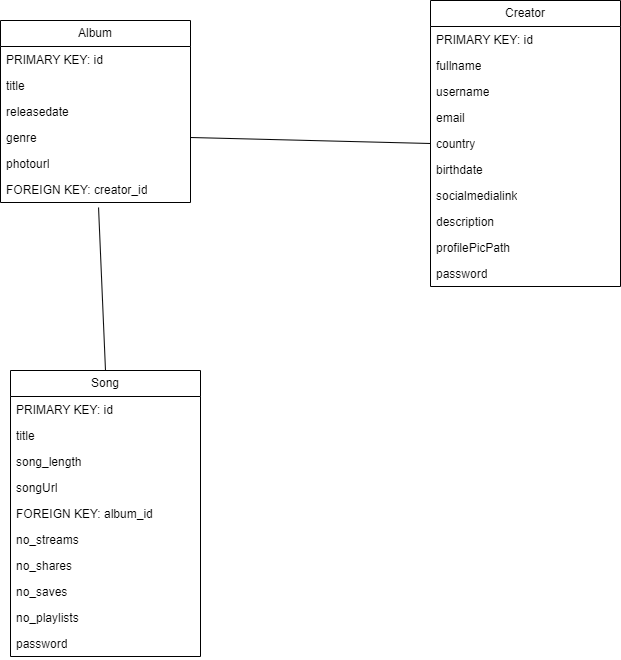

The diagram above was exported from draw.io. Its source (the exported page's mxGraphModel, read from the mxfile embedded in the PNG):
<mxGraphModel dx="1674" dy="772" grid="1" gridSize="10" guides="1" tooltips="1" connect="1" arrows="1" fold="1" page="1" pageScale="1" pageWidth="827" pageHeight="1169" math="0" shadow="0">
  <root>
    <mxCell id="0" />
    <mxCell id="1" parent="0" />
    <mxCell id="R51D8tE0GIcQPlfhgchq-2" value="Album" style="swimlane;fontStyle=0;childLayout=stackLayout;horizontal=1;startSize=26;fillColor=none;horizontalStack=0;resizeParent=1;resizeParentMax=0;resizeLast=0;collapsible=1;marginBottom=0;whiteSpace=wrap;html=1;" vertex="1" parent="1">
      <mxGeometry x="30" y="120" width="190" height="182" as="geometry" />
    </mxCell>
    <mxCell id="R51D8tE0GIcQPlfhgchq-3" value="PRIMARY KEY: id" style="text;strokeColor=none;fillColor=none;align=left;verticalAlign=top;spacingLeft=4;spacingRight=4;overflow=hidden;rotatable=0;points=[[0,0.5],[1,0.5]];portConstraint=eastwest;whiteSpace=wrap;html=1;" vertex="1" parent="R51D8tE0GIcQPlfhgchq-2">
      <mxGeometry y="26" width="190" height="26" as="geometry" />
    </mxCell>
    <mxCell id="R51D8tE0GIcQPlfhgchq-4" value="title" style="text;strokeColor=none;fillColor=none;align=left;verticalAlign=top;spacingLeft=4;spacingRight=4;overflow=hidden;rotatable=0;points=[[0,0.5],[1,0.5]];portConstraint=eastwest;whiteSpace=wrap;html=1;" vertex="1" parent="R51D8tE0GIcQPlfhgchq-2">
      <mxGeometry y="52" width="190" height="26" as="geometry" />
    </mxCell>
    <mxCell id="R51D8tE0GIcQPlfhgchq-6" value="releasedate" style="text;strokeColor=none;fillColor=none;align=left;verticalAlign=top;spacingLeft=4;spacingRight=4;overflow=hidden;rotatable=0;points=[[0,0.5],[1,0.5]];portConstraint=eastwest;whiteSpace=wrap;html=1;" vertex="1" parent="R51D8tE0GIcQPlfhgchq-2">
      <mxGeometry y="78" width="190" height="26" as="geometry" />
    </mxCell>
    <mxCell id="R51D8tE0GIcQPlfhgchq-7" value="genre" style="text;strokeColor=none;fillColor=none;align=left;verticalAlign=top;spacingLeft=4;spacingRight=4;overflow=hidden;rotatable=0;points=[[0,0.5],[1,0.5]];portConstraint=eastwest;whiteSpace=wrap;html=1;" vertex="1" parent="R51D8tE0GIcQPlfhgchq-2">
      <mxGeometry y="104" width="190" height="26" as="geometry" />
    </mxCell>
    <mxCell id="R51D8tE0GIcQPlfhgchq-8" value="photourl" style="text;strokeColor=none;fillColor=none;align=left;verticalAlign=top;spacingLeft=4;spacingRight=4;overflow=hidden;rotatable=0;points=[[0,0.5],[1,0.5]];portConstraint=eastwest;whiteSpace=wrap;html=1;" vertex="1" parent="R51D8tE0GIcQPlfhgchq-2">
      <mxGeometry y="130" width="190" height="26" as="geometry" />
    </mxCell>
    <mxCell id="R51D8tE0GIcQPlfhgchq-9" value="FOREIGN KEY: creator_id" style="text;strokeColor=none;fillColor=none;align=left;verticalAlign=top;spacingLeft=4;spacingRight=4;overflow=hidden;rotatable=0;points=[[0,0.5],[1,0.5]];portConstraint=eastwest;whiteSpace=wrap;html=1;" vertex="1" parent="R51D8tE0GIcQPlfhgchq-2">
      <mxGeometry y="156" width="190" height="26" as="geometry" />
    </mxCell>
    <mxCell id="R51D8tE0GIcQPlfhgchq-10" value="Creator" style="swimlane;fontStyle=0;childLayout=stackLayout;horizontal=1;startSize=26;fillColor=none;horizontalStack=0;resizeParent=1;resizeParentMax=0;resizeLast=0;collapsible=1;marginBottom=0;whiteSpace=wrap;html=1;" vertex="1" parent="1">
      <mxGeometry x="460" y="100" width="190" height="286" as="geometry" />
    </mxCell>
    <mxCell id="R51D8tE0GIcQPlfhgchq-11" value="PRIMARY KEY: id" style="text;strokeColor=none;fillColor=none;align=left;verticalAlign=top;spacingLeft=4;spacingRight=4;overflow=hidden;rotatable=0;points=[[0,0.5],[1,0.5]];portConstraint=eastwest;whiteSpace=wrap;html=1;" vertex="1" parent="R51D8tE0GIcQPlfhgchq-10">
      <mxGeometry y="26" width="190" height="26" as="geometry" />
    </mxCell>
    <mxCell id="R51D8tE0GIcQPlfhgchq-12" value="fullname" style="text;strokeColor=none;fillColor=none;align=left;verticalAlign=top;spacingLeft=4;spacingRight=4;overflow=hidden;rotatable=0;points=[[0,0.5],[1,0.5]];portConstraint=eastwest;whiteSpace=wrap;html=1;" vertex="1" parent="R51D8tE0GIcQPlfhgchq-10">
      <mxGeometry y="52" width="190" height="26" as="geometry" />
    </mxCell>
    <mxCell id="R51D8tE0GIcQPlfhgchq-13" value="username" style="text;strokeColor=none;fillColor=none;align=left;verticalAlign=top;spacingLeft=4;spacingRight=4;overflow=hidden;rotatable=0;points=[[0,0.5],[1,0.5]];portConstraint=eastwest;whiteSpace=wrap;html=1;" vertex="1" parent="R51D8tE0GIcQPlfhgchq-10">
      <mxGeometry y="78" width="190" height="26" as="geometry" />
    </mxCell>
    <mxCell id="R51D8tE0GIcQPlfhgchq-14" value="email" style="text;strokeColor=none;fillColor=none;align=left;verticalAlign=top;spacingLeft=4;spacingRight=4;overflow=hidden;rotatable=0;points=[[0,0.5],[1,0.5]];portConstraint=eastwest;whiteSpace=wrap;html=1;" vertex="1" parent="R51D8tE0GIcQPlfhgchq-10">
      <mxGeometry y="104" width="190" height="26" as="geometry" />
    </mxCell>
    <mxCell id="R51D8tE0GIcQPlfhgchq-15" value="country" style="text;strokeColor=none;fillColor=none;align=left;verticalAlign=top;spacingLeft=4;spacingRight=4;overflow=hidden;rotatable=0;points=[[0,0.5],[1,0.5]];portConstraint=eastwest;whiteSpace=wrap;html=1;" vertex="1" parent="R51D8tE0GIcQPlfhgchq-10">
      <mxGeometry y="130" width="190" height="26" as="geometry" />
    </mxCell>
    <mxCell id="R51D8tE0GIcQPlfhgchq-17" value="birthdate" style="text;strokeColor=none;fillColor=none;align=left;verticalAlign=top;spacingLeft=4;spacingRight=4;overflow=hidden;rotatable=0;points=[[0,0.5],[1,0.5]];portConstraint=eastwest;whiteSpace=wrap;html=1;" vertex="1" parent="R51D8tE0GIcQPlfhgchq-10">
      <mxGeometry y="156" width="190" height="26" as="geometry" />
    </mxCell>
    <mxCell id="R51D8tE0GIcQPlfhgchq-18" value="socialmedialink" style="text;strokeColor=none;fillColor=none;align=left;verticalAlign=top;spacingLeft=4;spacingRight=4;overflow=hidden;rotatable=0;points=[[0,0.5],[1,0.5]];portConstraint=eastwest;whiteSpace=wrap;html=1;" vertex="1" parent="R51D8tE0GIcQPlfhgchq-10">
      <mxGeometry y="182" width="190" height="26" as="geometry" />
    </mxCell>
    <mxCell id="R51D8tE0GIcQPlfhgchq-19" value="description" style="text;strokeColor=none;fillColor=none;align=left;verticalAlign=top;spacingLeft=4;spacingRight=4;overflow=hidden;rotatable=0;points=[[0,0.5],[1,0.5]];portConstraint=eastwest;whiteSpace=wrap;html=1;" vertex="1" parent="R51D8tE0GIcQPlfhgchq-10">
      <mxGeometry y="208" width="190" height="26" as="geometry" />
    </mxCell>
    <mxCell id="R51D8tE0GIcQPlfhgchq-20" value="profilePicPath" style="text;strokeColor=none;fillColor=none;align=left;verticalAlign=top;spacingLeft=4;spacingRight=4;overflow=hidden;rotatable=0;points=[[0,0.5],[1,0.5]];portConstraint=eastwest;whiteSpace=wrap;html=1;" vertex="1" parent="R51D8tE0GIcQPlfhgchq-10">
      <mxGeometry y="234" width="190" height="26" as="geometry" />
    </mxCell>
    <mxCell id="R51D8tE0GIcQPlfhgchq-16" value="password" style="text;strokeColor=none;fillColor=none;align=left;verticalAlign=top;spacingLeft=4;spacingRight=4;overflow=hidden;rotatable=0;points=[[0,0.5],[1,0.5]];portConstraint=eastwest;whiteSpace=wrap;html=1;" vertex="1" parent="R51D8tE0GIcQPlfhgchq-10">
      <mxGeometry y="260" width="190" height="26" as="geometry" />
    </mxCell>
    <mxCell id="R51D8tE0GIcQPlfhgchq-21" value="Song" style="swimlane;fontStyle=0;childLayout=stackLayout;horizontal=1;startSize=26;fillColor=none;horizontalStack=0;resizeParent=1;resizeParentMax=0;resizeLast=0;collapsible=1;marginBottom=0;whiteSpace=wrap;html=1;" vertex="1" parent="1">
      <mxGeometry x="40" y="470" width="190" height="286" as="geometry" />
    </mxCell>
    <mxCell id="R51D8tE0GIcQPlfhgchq-22" value="PRIMARY KEY: id" style="text;strokeColor=none;fillColor=none;align=left;verticalAlign=top;spacingLeft=4;spacingRight=4;overflow=hidden;rotatable=0;points=[[0,0.5],[1,0.5]];portConstraint=eastwest;whiteSpace=wrap;html=1;" vertex="1" parent="R51D8tE0GIcQPlfhgchq-21">
      <mxGeometry y="26" width="190" height="26" as="geometry" />
    </mxCell>
    <mxCell id="R51D8tE0GIcQPlfhgchq-23" value="title" style="text;strokeColor=none;fillColor=none;align=left;verticalAlign=top;spacingLeft=4;spacingRight=4;overflow=hidden;rotatable=0;points=[[0,0.5],[1,0.5]];portConstraint=eastwest;whiteSpace=wrap;html=1;" vertex="1" parent="R51D8tE0GIcQPlfhgchq-21">
      <mxGeometry y="52" width="190" height="26" as="geometry" />
    </mxCell>
    <mxCell id="R51D8tE0GIcQPlfhgchq-24" value="song_length" style="text;strokeColor=none;fillColor=none;align=left;verticalAlign=top;spacingLeft=4;spacingRight=4;overflow=hidden;rotatable=0;points=[[0,0.5],[1,0.5]];portConstraint=eastwest;whiteSpace=wrap;html=1;" vertex="1" parent="R51D8tE0GIcQPlfhgchq-21">
      <mxGeometry y="78" width="190" height="26" as="geometry" />
    </mxCell>
    <mxCell id="R51D8tE0GIcQPlfhgchq-25" value="songUrl" style="text;strokeColor=none;fillColor=none;align=left;verticalAlign=top;spacingLeft=4;spacingRight=4;overflow=hidden;rotatable=0;points=[[0,0.5],[1,0.5]];portConstraint=eastwest;whiteSpace=wrap;html=1;" vertex="1" parent="R51D8tE0GIcQPlfhgchq-21">
      <mxGeometry y="104" width="190" height="26" as="geometry" />
    </mxCell>
    <mxCell id="R51D8tE0GIcQPlfhgchq-26" value="FOREIGN KEY: album_id" style="text;strokeColor=none;fillColor=none;align=left;verticalAlign=top;spacingLeft=4;spacingRight=4;overflow=hidden;rotatable=0;points=[[0,0.5],[1,0.5]];portConstraint=eastwest;whiteSpace=wrap;html=1;" vertex="1" parent="R51D8tE0GIcQPlfhgchq-21">
      <mxGeometry y="130" width="190" height="26" as="geometry" />
    </mxCell>
    <mxCell id="R51D8tE0GIcQPlfhgchq-27" value="no_streams" style="text;strokeColor=none;fillColor=none;align=left;verticalAlign=top;spacingLeft=4;spacingRight=4;overflow=hidden;rotatable=0;points=[[0,0.5],[1,0.5]];portConstraint=eastwest;whiteSpace=wrap;html=1;" vertex="1" parent="R51D8tE0GIcQPlfhgchq-21">
      <mxGeometry y="156" width="190" height="26" as="geometry" />
    </mxCell>
    <mxCell id="R51D8tE0GIcQPlfhgchq-28" value="no_shares" style="text;strokeColor=none;fillColor=none;align=left;verticalAlign=top;spacingLeft=4;spacingRight=4;overflow=hidden;rotatable=0;points=[[0,0.5],[1,0.5]];portConstraint=eastwest;whiteSpace=wrap;html=1;" vertex="1" parent="R51D8tE0GIcQPlfhgchq-21">
      <mxGeometry y="182" width="190" height="26" as="geometry" />
    </mxCell>
    <mxCell id="R51D8tE0GIcQPlfhgchq-29" value="no_saves" style="text;strokeColor=none;fillColor=none;align=left;verticalAlign=top;spacingLeft=4;spacingRight=4;overflow=hidden;rotatable=0;points=[[0,0.5],[1,0.5]];portConstraint=eastwest;whiteSpace=wrap;html=1;" vertex="1" parent="R51D8tE0GIcQPlfhgchq-21">
      <mxGeometry y="208" width="190" height="26" as="geometry" />
    </mxCell>
    <mxCell id="R51D8tE0GIcQPlfhgchq-30" value="no_playlists" style="text;strokeColor=none;fillColor=none;align=left;verticalAlign=top;spacingLeft=4;spacingRight=4;overflow=hidden;rotatable=0;points=[[0,0.5],[1,0.5]];portConstraint=eastwest;whiteSpace=wrap;html=1;" vertex="1" parent="R51D8tE0GIcQPlfhgchq-21">
      <mxGeometry y="234" width="190" height="26" as="geometry" />
    </mxCell>
    <mxCell id="R51D8tE0GIcQPlfhgchq-31" value="password" style="text;strokeColor=none;fillColor=none;align=left;verticalAlign=top;spacingLeft=4;spacingRight=4;overflow=hidden;rotatable=0;points=[[0,0.5],[1,0.5]];portConstraint=eastwest;whiteSpace=wrap;html=1;" vertex="1" parent="R51D8tE0GIcQPlfhgchq-21">
      <mxGeometry y="260" width="190" height="26" as="geometry" />
    </mxCell>
    <mxCell id="R51D8tE0GIcQPlfhgchq-32" value="" style="endArrow=none;html=1;rounded=0;exitX=0.5;exitY=0;exitDx=0;exitDy=0;entryX=0.516;entryY=1.192;entryDx=0;entryDy=0;entryPerimeter=0;" edge="1" parent="1" source="R51D8tE0GIcQPlfhgchq-21" target="R51D8tE0GIcQPlfhgchq-9">
      <mxGeometry width="50" height="50" relative="1" as="geometry">
        <mxPoint x="200" y="430" as="sourcePoint" />
        <mxPoint x="250" y="380" as="targetPoint" />
      </mxGeometry>
    </mxCell>
    <mxCell id="R51D8tE0GIcQPlfhgchq-33" value="" style="endArrow=none;html=1;rounded=0;entryX=0;entryY=0.5;entryDx=0;entryDy=0;exitX=1;exitY=0.5;exitDx=0;exitDy=0;" edge="1" parent="1" source="R51D8tE0GIcQPlfhgchq-7" target="R51D8tE0GIcQPlfhgchq-15">
      <mxGeometry width="50" height="50" relative="1" as="geometry">
        <mxPoint x="320" y="280" as="sourcePoint" />
        <mxPoint x="370" y="230" as="targetPoint" />
      </mxGeometry>
    </mxCell>
  </root>
</mxGraphModel>